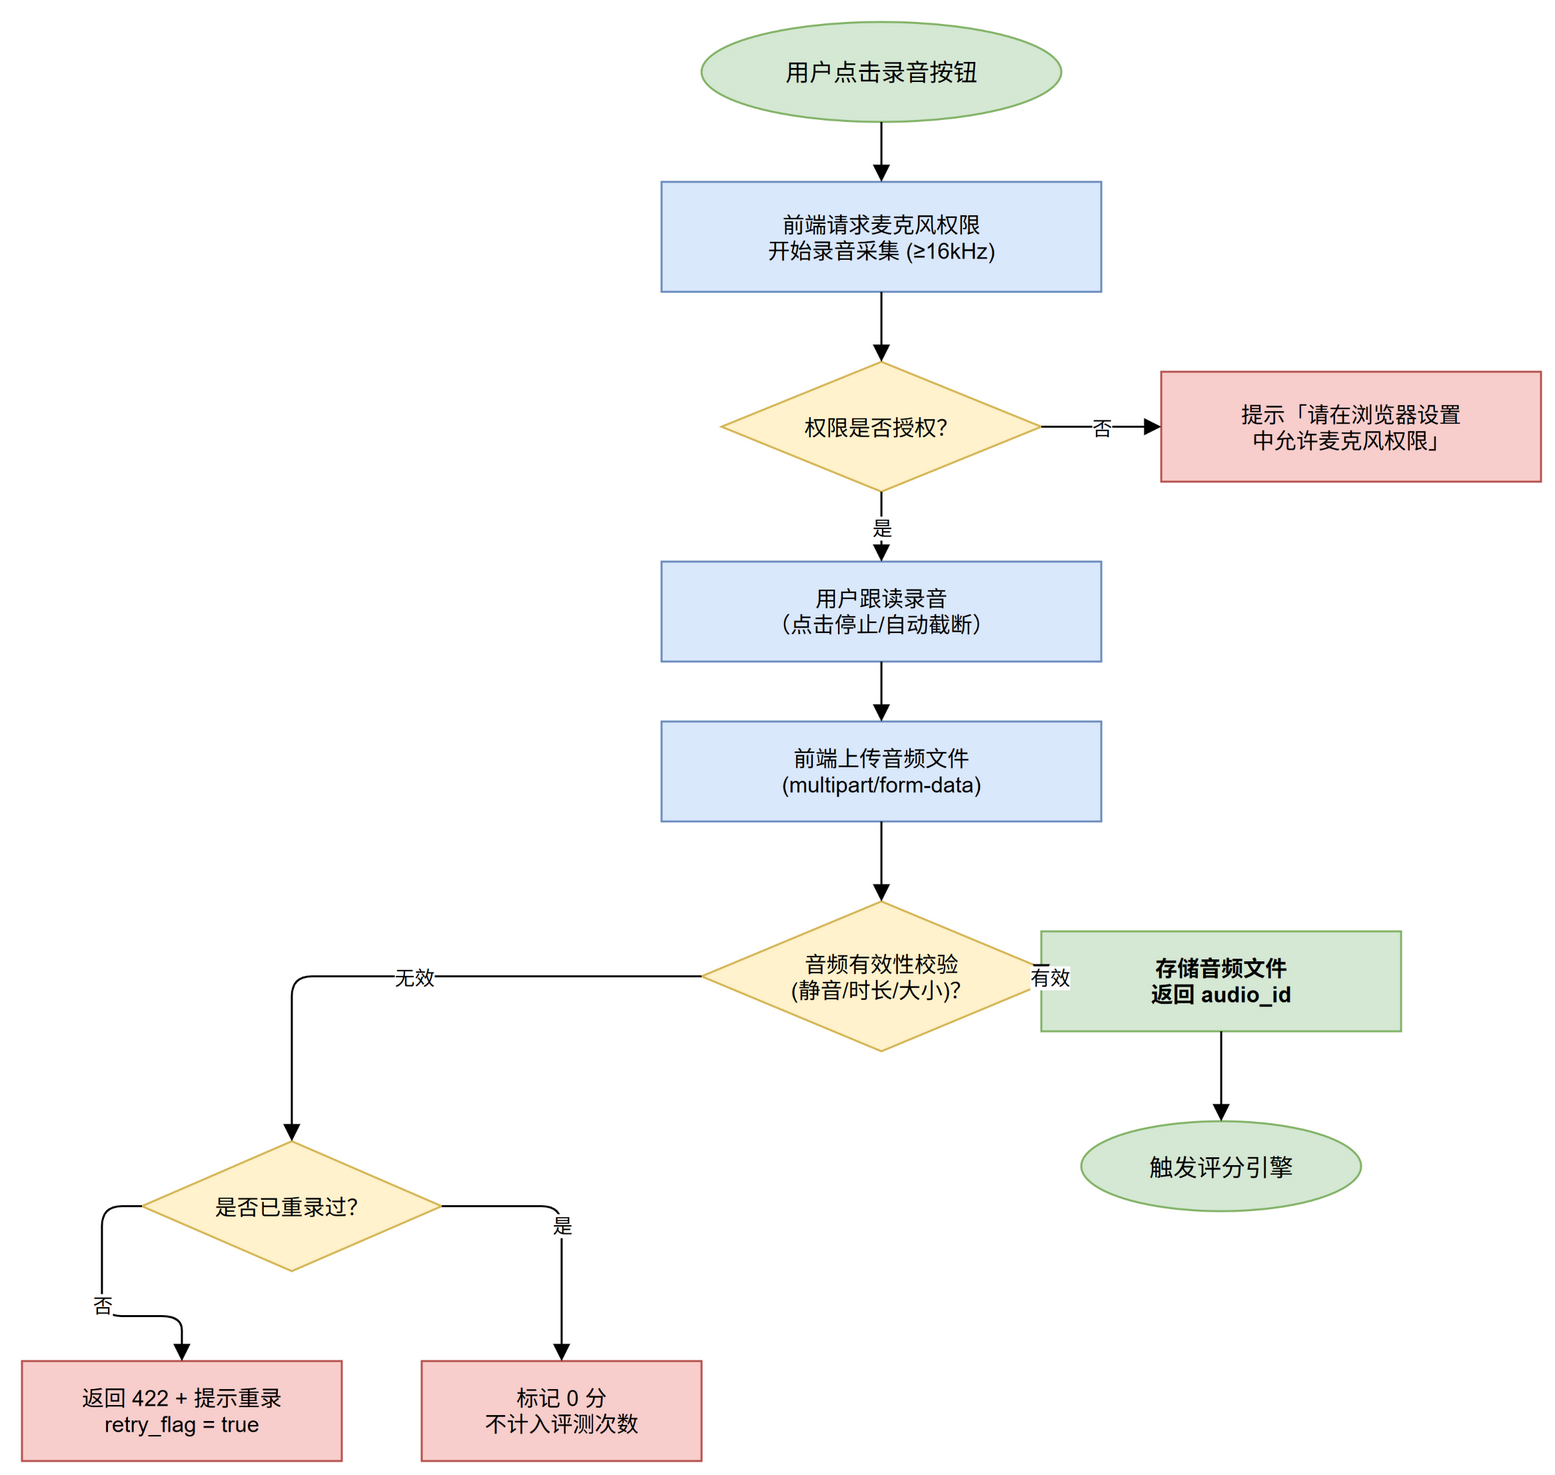

The diagram above was exported from draw.io. Its source (the exported page's mxGraphModel, read from the mxfile embedded in the PNG):
<mxGraphModel>
  <root>
    <mxCell id="0" />
    <mxCell id="1" parent="0" />
    <mxCell id="start" value="用户点击录音按钮" style="ellipse;whiteSpace=wrap;html=1;fillColor=#d5e8d4;strokeColor=#82b366;fontSize=12;" vertex="1" parent="1">
      <mxGeometry x="370" y="20" width="180" height="50" as="geometry" />
    </mxCell>
    <mxCell id="p1" value="前端请求麦克风权限&#10;开始录音采集 (≥16kHz)" style="rounded=0;whiteSpace=wrap;html=1;fillColor=#dae8fc;strokeColor=#6c8ebf;fontSize=11;" vertex="1" parent="1">
      <mxGeometry x="350" y="100" width="220" height="55" as="geometry" />
    </mxCell>
    <mxCell id="d1" value="权限是否授权？" style="rhombus;whiteSpace=wrap;html=1;fillColor=#fff2cc;strokeColor=#d6b656;fontSize=11;" vertex="1" parent="1">
      <mxGeometry x="380" y="190" width="160" height="65" as="geometry" />
    </mxCell>
    <mxCell id="p2" value="提示「请在浏览器设置&#10;中允许麦克风权限」" style="rounded=0;whiteSpace=wrap;html=1;fillColor=#f8cecc;strokeColor=#b85450;fontSize=11;" vertex="1" parent="1">
      <mxGeometry x="600" y="195" width="190" height="55" as="geometry" />
    </mxCell>
    <mxCell id="p3" value="用户跟读录音&#10;（点击停止/自动截断）" style="rounded=0;whiteSpace=wrap;html=1;fillColor=#dae8fc;strokeColor=#6c8ebf;fontSize=11;" vertex="1" parent="1">
      <mxGeometry x="350" y="290" width="220" height="50" as="geometry" />
    </mxCell>
    <mxCell id="p4" value="前端上传音频文件&#10;(multipart/form-data)" style="rounded=0;whiteSpace=wrap;html=1;fillColor=#dae8fc;strokeColor=#6c8ebf;fontSize=11;" vertex="1" parent="1">
      <mxGeometry x="350" y="370" width="220" height="50" as="geometry" />
    </mxCell>
    <mxCell id="d2" value="音频有效性校验&#10;(静音/时长/大小)？" style="rhombus;whiteSpace=wrap;html=1;fillColor=#fff2cc;strokeColor=#d6b656;fontSize=11;" vertex="1" parent="1">
      <mxGeometry x="370" y="460" width="180" height="75" as="geometry" />
    </mxCell>
    <mxCell id="d3" value="是否已重录过？" style="rhombus;whiteSpace=wrap;html=1;fillColor=#fff2cc;strokeColor=#d6b656;fontSize=11;" vertex="1" parent="1">
      <mxGeometry x="90" y="580" width="150" height="65" as="geometry" />
    </mxCell>
    <mxCell id="p5" value="返回 422 + 提示重录&#10;retry_flag = true" style="rounded=0;whiteSpace=wrap;html=1;fillColor=#f8cecc;strokeColor=#b85450;fontSize=11;" vertex="1" parent="1">
      <mxGeometry x="30" y="690" width="160" height="50" as="geometry" />
    </mxCell>
    <mxCell id="p6" value="标记 0 分&#10;不计入评测次数" style="rounded=0;whiteSpace=wrap;html=1;fillColor=#f8cecc;strokeColor=#b85450;fontSize=11;" vertex="1" parent="1">
      <mxGeometry x="230" y="690" width="140" height="50" as="geometry" />
    </mxCell>
    <mxCell id="p7" value="存储音频文件&#10;返回 audio_id" style="rounded=0;whiteSpace=wrap;html=1;fillColor=#d5e8d4;strokeColor=#82b366;fontSize=11;fontStyle=1;" vertex="1" parent="1">
      <mxGeometry x="540" y="475" width="180" height="50" as="geometry" />
    </mxCell>
    <mxCell id="end1" value="触发评分引擎" style="ellipse;whiteSpace=wrap;html=1;fillColor=#d5e8d4;strokeColor=#82b366;fontSize=12;" vertex="1" parent="1">
      <mxGeometry x="560" y="570" width="140" height="45" as="geometry" />
    </mxCell>
    <mxCell id="e1" value="" style="exitX=0.5;exitY=1;entryX=0.5;entryY=0;endArrow=block;html=1;" edge="1" parent="1" source="start" target="p1">
      <mxGeometry relative="1" as="geometry" />
    </mxCell>
    <mxCell id="e2" value="" style="exitX=0.5;exitY=1;entryX=0.5;entryY=0;endArrow=block;html=1;" edge="1" parent="1" source="p1" target="d1">
      <mxGeometry relative="1" as="geometry" />
    </mxCell>
    <mxCell id="e3" value="是" style="exitX=0.5;exitY=1;entryX=0.5;entryY=0;endArrow=block;fontSize=10;html=1;" edge="1" parent="1" source="d1" target="p3">
      <mxGeometry relative="1" as="geometry" />
    </mxCell>
    <mxCell id="e4" value="否" style="exitX=1;exitY=0.5;entryX=0;entryY=0.5;endArrow=block;fontSize=10;html=1;edgeStyle=orthogonalEdgeStyle;rounded=1;orthogonalLoop=1;jettySize=auto;" edge="1" parent="1" source="d1" target="p2">
      <mxGeometry relative="1" as="geometry" />
    </mxCell>
    <mxCell id="e5" value="" style="exitX=0.5;exitY=1;entryX=0.5;entryY=0;endArrow=block;html=1;" edge="1" parent="1" source="p3" target="p4">
      <mxGeometry relative="1" as="geometry" />
    </mxCell>
    <mxCell id="e6" value="" style="exitX=0.5;exitY=1;entryX=0.5;entryY=0;endArrow=block;html=1;" edge="1" parent="1" source="p4" target="d2">
      <mxGeometry relative="1" as="geometry" />
    </mxCell>
    <mxCell id="e7" value="无效" style="exitX=0;exitY=0.5;entryX=0.5;entryY=0;endArrow=block;fontSize=10;html=1;edgeStyle=orthogonalEdgeStyle;rounded=1;orthogonalLoop=1;jettySize=auto;" edge="1" parent="1" source="d2" target="d3">
      <mxGeometry relative="1" as="geometry" />
    </mxCell>
    <mxCell id="e8" value="有效" style="exitX=1;exitY=0.5;entryX=0;entryY=0.5;endArrow=block;fontSize=10;html=1;edgeStyle=orthogonalEdgeStyle;rounded=1;orthogonalLoop=1;jettySize=auto;" edge="1" parent="1" source="d2" target="p7">
      <mxGeometry relative="1" as="geometry" />
    </mxCell>
    <mxCell id="e9" value="否" style="exitX=0;exitY=0.5;entryX=0.5;entryY=0;endArrow=block;fontSize=10;html=1;edgeStyle=orthogonalEdgeStyle;rounded=1;orthogonalLoop=1;jettySize=auto;" edge="1" parent="1" source="d3" target="p5">
      <mxGeometry relative="1" as="geometry" />
    </mxCell>
    <mxCell id="e10" value="是" style="exitX=1;exitY=0.5;entryX=0.5;entryY=0;endArrow=block;fontSize=10;html=1;edgeStyle=orthogonalEdgeStyle;rounded=1;orthogonalLoop=1;jettySize=auto;" edge="1" parent="1" source="d3" target="p6">
      <mxGeometry relative="1" as="geometry" />
    </mxCell>
    <mxCell id="e11" value="" style="exitX=0.5;exitY=1;entryX=0.5;entryY=0;endArrow=block;html=1;" edge="1" parent="1" source="p7" target="end1">
      <mxGeometry relative="1" as="geometry" />
    </mxCell>
  </root>
</mxGraphModel>